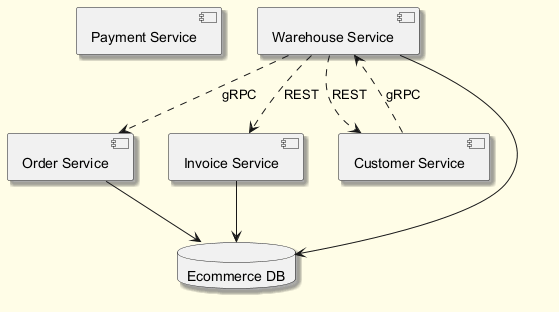

The diagram above was rendered by PlantUML. Its source (embedded in the PNG):
@startuml
skinparam backgroundColor #FFFDE7
skinparam classBackgroundColor #FFF9C4
skinparam classBorderColor #F57F17
skinparam shadowing true
component "Payment Service" as C_PaymentService
component "Warehouse Service" as C_WarehouseService
component "Order Service" as C_OrderService
component "Invoice Service" as C_InvoiceService
component "Customer Service" as C_CustomerService
database "Ecommerce DB" as DB_ecommerce
C_WarehouseService --> DB_ecommerce
C_OrderService --> DB_ecommerce
C_InvoiceService --> DB_ecommerce
C_WarehouseService ..> C_OrderService : gRPC
C_CustomerService ..> C_WarehouseService : gRPC
C_WarehouseService ..> C_CustomerService : REST
C_WarehouseService ..> C_InvoiceService : REST
@enduml